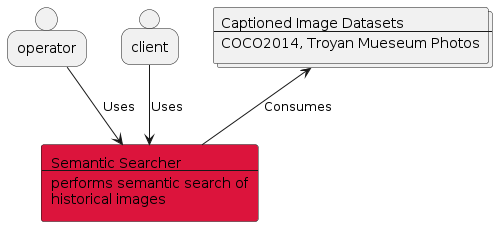

The diagram above was rendered by PlantUML. Its source (embedded in the PNG):
@startuml
person operator
person client

rectangle SemanticSearcher #crimson [
  Semantic Searcher
  ---
  performs semantic search of
  historical images
]

collections CaptionedImageDatasets [
  Captioned Image Datasets
  ---
  COCO2014, Troyan Mueseum Photos
]

CaptionedImageDatasets <-- SemanticSearcher: Consumes
operator --> SemanticSearcher: Uses
client --> SemanticSearcher: Uses
@enduml